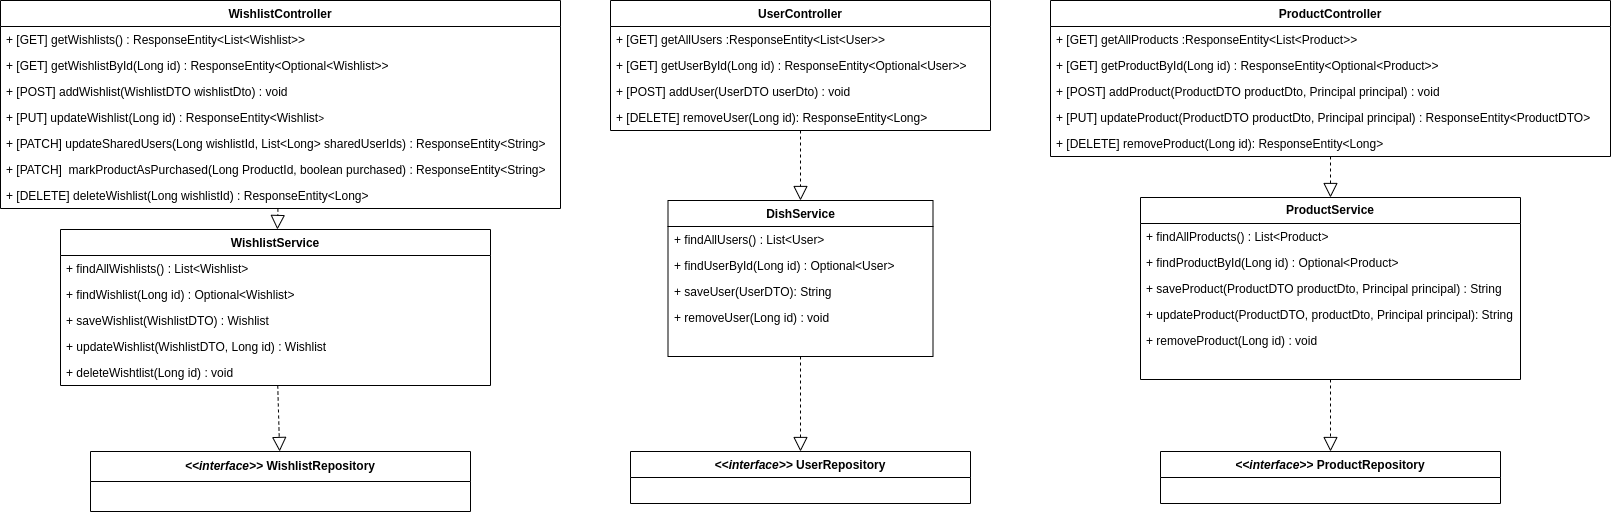

The diagram above was exported from draw.io. Its source (the exported page's mxGraphModel, read from the mxfile embedded in the PNG):
<mxGraphModel dx="3187" dy="1784" grid="1" gridSize="10" guides="1" tooltips="1" connect="1" arrows="1" fold="1" page="1" pageScale="1" pageWidth="1169" pageHeight="827" math="0" shadow="0">
  <root>
    <mxCell id="0" />
    <mxCell id="1" parent="0" />
    <mxCell id="2" value="WishlistService" style="swimlane;fontStyle=1;align=center;verticalAlign=top;childLayout=stackLayout;horizontal=1;startSize=26;horizontalStack=0;resizeParent=1;resizeParentMax=0;resizeLast=0;collapsible=1;marginBottom=0;whiteSpace=wrap;html=1;" vertex="1" parent="1">
      <mxGeometry x="1270" y="280" width="430" height="156" as="geometry" />
    </mxCell>
    <mxCell id="3" value="+ findAllWishlists() : List&amp;lt;Wishlist&amp;gt;" style="text;strokeColor=none;fillColor=none;align=left;verticalAlign=top;spacingLeft=4;spacingRight=4;overflow=hidden;rotatable=0;points=[[0,0.5],[1,0.5]];portConstraint=eastwest;whiteSpace=wrap;html=1;" vertex="1" parent="2">
      <mxGeometry y="26" width="430" height="26" as="geometry" />
    </mxCell>
    <mxCell id="4" value="+ findWishlist(Long id) : Optional&amp;lt;Wishlist&amp;gt;" style="text;strokeColor=none;fillColor=none;align=left;verticalAlign=top;spacingLeft=4;spacingRight=4;overflow=hidden;rotatable=0;points=[[0,0.5],[1,0.5]];portConstraint=eastwest;whiteSpace=wrap;html=1;" vertex="1" parent="2">
      <mxGeometry y="52" width="430" height="26" as="geometry" />
    </mxCell>
    <mxCell id="5" value="+ saveWishlist(WishlistDTO) : Wishlist" style="text;strokeColor=none;fillColor=none;align=left;verticalAlign=top;spacingLeft=4;spacingRight=4;overflow=hidden;rotatable=0;points=[[0,0.5],[1,0.5]];portConstraint=eastwest;whiteSpace=wrap;html=1;" vertex="1" parent="2">
      <mxGeometry y="78" width="430" height="26" as="geometry" />
    </mxCell>
    <mxCell id="6" value="+ updateWishlist(WishlistDTO, Long id) : Wishlist" style="text;strokeColor=none;fillColor=none;align=left;verticalAlign=top;spacingLeft=4;spacingRight=4;overflow=hidden;rotatable=0;points=[[0,0.5],[1,0.5]];portConstraint=eastwest;whiteSpace=wrap;html=1;" vertex="1" parent="2">
      <mxGeometry y="104" width="430" height="26" as="geometry" />
    </mxCell>
    <mxCell id="7" value="+ deleteWishtlist(Long id) : void" style="text;strokeColor=none;fillColor=none;align=left;verticalAlign=top;spacingLeft=4;spacingRight=4;overflow=hidden;rotatable=0;points=[[0,0.5],[1,0.5]];portConstraint=eastwest;whiteSpace=wrap;html=1;" vertex="1" parent="2">
      <mxGeometry y="130" width="430" height="26" as="geometry" />
    </mxCell>
    <mxCell id="8" value="UserController" style="swimlane;fontStyle=1;align=center;verticalAlign=top;childLayout=stackLayout;horizontal=1;startSize=26;horizontalStack=0;resizeParent=1;resizeParentMax=0;resizeLast=0;collapsible=1;marginBottom=0;whiteSpace=wrap;html=1;" vertex="1" parent="1">
      <mxGeometry x="1820" y="51" width="380" height="130" as="geometry" />
    </mxCell>
    <mxCell id="9" value="+ [GET] getAllUsers :ResponseEntity&amp;lt;List&amp;lt;User&amp;gt;&amp;gt;" style="text;strokeColor=none;fillColor=none;align=left;verticalAlign=top;spacingLeft=4;spacingRight=4;overflow=hidden;rotatable=0;points=[[0,0.5],[1,0.5]];portConstraint=eastwest;whiteSpace=wrap;html=1;" vertex="1" parent="8">
      <mxGeometry y="26" width="380" height="26" as="geometry" />
    </mxCell>
    <mxCell id="10" value="+ [GET] getUserById(Long id) : ResponseEntity&amp;lt;Optional&amp;lt;User&amp;gt;&amp;gt;" style="text;strokeColor=none;fillColor=none;align=left;verticalAlign=top;spacingLeft=4;spacingRight=4;overflow=hidden;rotatable=0;points=[[0,0.5],[1,0.5]];portConstraint=eastwest;whiteSpace=wrap;html=1;" vertex="1" parent="8">
      <mxGeometry y="52" width="380" height="26" as="geometry" />
    </mxCell>
    <mxCell id="11" value="+ [POST] addUser(UserDTO userDto) : void" style="text;strokeColor=none;fillColor=none;align=left;verticalAlign=top;spacingLeft=4;spacingRight=4;overflow=hidden;rotatable=0;points=[[0,0.5],[1,0.5]];portConstraint=eastwest;whiteSpace=wrap;html=1;" vertex="1" parent="8">
      <mxGeometry y="78" width="380" height="26" as="geometry" />
    </mxCell>
    <mxCell id="12" value="+ [DELETE] removeUser(Long id): ResponseEntity&amp;lt;Long&amp;gt;" style="text;strokeColor=none;fillColor=none;align=left;verticalAlign=top;spacingLeft=4;spacingRight=4;overflow=hidden;rotatable=0;points=[[0,0.5],[1,0.5]];portConstraint=eastwest;whiteSpace=wrap;html=1;" vertex="1" parent="8">
      <mxGeometry y="104" width="380" height="26" as="geometry" />
    </mxCell>
    <mxCell id="13" value="" style="endArrow=block;dashed=1;endFill=0;endSize=12;html=1;rounded=0;" edge="1" source="8" target="14" parent="1">
      <mxGeometry width="160" relative="1" as="geometry">
        <mxPoint x="1989.4099999999999" y="165" as="sourcePoint" />
        <mxPoint x="1989.4099999999999" y="275" as="targetPoint" />
      </mxGeometry>
    </mxCell>
    <mxCell id="14" value="DishService" style="swimlane;fontStyle=1;align=center;verticalAlign=top;childLayout=stackLayout;horizontal=1;startSize=26;horizontalStack=0;resizeParent=1;resizeParentMax=0;resizeLast=0;collapsible=1;marginBottom=0;whiteSpace=wrap;html=1;" vertex="1" parent="1">
      <mxGeometry x="1877.5" y="251" width="265" height="156" as="geometry" />
    </mxCell>
    <mxCell id="15" value="+ findAllUsers() : List&amp;lt;User&amp;gt;" style="text;strokeColor=none;fillColor=none;align=left;verticalAlign=top;spacingLeft=4;spacingRight=4;overflow=hidden;rotatable=0;points=[[0,0.5],[1,0.5]];portConstraint=eastwest;whiteSpace=wrap;html=1;" vertex="1" parent="14">
      <mxGeometry y="26" width="265" height="26" as="geometry" />
    </mxCell>
    <mxCell id="16" value="+ findUserById(Long id) : Optional&amp;lt;User&amp;gt;" style="text;strokeColor=none;fillColor=none;align=left;verticalAlign=top;spacingLeft=4;spacingRight=4;overflow=hidden;rotatable=0;points=[[0,0.5],[1,0.5]];portConstraint=eastwest;whiteSpace=wrap;html=1;" vertex="1" parent="14">
      <mxGeometry y="52" width="265" height="26" as="geometry" />
    </mxCell>
    <mxCell id="17" value="+ saveUser(UserDTO): String" style="text;strokeColor=none;fillColor=none;align=left;verticalAlign=top;spacingLeft=4;spacingRight=4;overflow=hidden;rotatable=0;points=[[0,0.5],[1,0.5]];portConstraint=eastwest;whiteSpace=wrap;html=1;" vertex="1" parent="14">
      <mxGeometry y="78" width="265" height="26" as="geometry" />
    </mxCell>
    <mxCell id="18" value="+ removeUser(Long id) : void" style="text;strokeColor=none;fillColor=none;align=left;verticalAlign=top;spacingLeft=4;spacingRight=4;overflow=hidden;rotatable=0;points=[[0,0.5],[1,0.5]];portConstraint=eastwest;whiteSpace=wrap;html=1;" vertex="1" parent="14">
      <mxGeometry y="104" width="265" height="26" as="geometry" />
    </mxCell>
    <mxCell id="19" style="text;strokeColor=none;fillColor=none;align=left;verticalAlign=top;spacingLeft=4;spacingRight=4;overflow=hidden;rotatable=0;points=[[0,0.5],[1,0.5]];portConstraint=eastwest;whiteSpace=wrap;html=1;" vertex="1" parent="14">
      <mxGeometry y="130" width="265" height="26" as="geometry" />
    </mxCell>
    <mxCell id="20" value="WishlistController" style="swimlane;fontStyle=1;align=center;verticalAlign=top;childLayout=stackLayout;horizontal=1;startSize=26;horizontalStack=0;resizeParent=1;resizeParentMax=0;resizeLast=0;collapsible=1;marginBottom=0;whiteSpace=wrap;html=1;" vertex="1" parent="1">
      <mxGeometry x="1210" y="51" width="560" height="208" as="geometry" />
    </mxCell>
    <mxCell id="21" value="+ [GET] getWishlists() : ResponseEntity&amp;lt;List&amp;lt;Wishlist&amp;gt;&amp;gt;" style="text;strokeColor=none;fillColor=none;align=left;verticalAlign=top;spacingLeft=4;spacingRight=4;overflow=hidden;rotatable=0;points=[[0,0.5],[1,0.5]];portConstraint=eastwest;whiteSpace=wrap;html=1;" vertex="1" parent="20">
      <mxGeometry y="26" width="560" height="26" as="geometry" />
    </mxCell>
    <mxCell id="22" value="+ [GET] getWishlistById(Long id) : ResponseEntity&amp;lt;Optional&amp;lt;Wishlist&amp;gt;&amp;gt;" style="text;strokeColor=none;fillColor=none;align=left;verticalAlign=top;spacingLeft=4;spacingRight=4;overflow=hidden;rotatable=0;points=[[0,0.5],[1,0.5]];portConstraint=eastwest;whiteSpace=wrap;html=1;" vertex="1" parent="20">
      <mxGeometry y="52" width="560" height="26" as="geometry" />
    </mxCell>
    <mxCell id="23" value="+ [POST] addWishlist(WishlistDTO wishlistDto) : void" style="text;strokeColor=none;fillColor=none;align=left;verticalAlign=top;spacingLeft=4;spacingRight=4;overflow=hidden;rotatable=0;points=[[0,0.5],[1,0.5]];portConstraint=eastwest;whiteSpace=wrap;html=1;" vertex="1" parent="20">
      <mxGeometry y="78" width="560" height="26" as="geometry" />
    </mxCell>
    <mxCell id="24" value="+ [PUT] updateWishlist(Long id) : ResponseEntity&amp;lt;Wishlist&lt;span style=&quot;font-size: 10px;&quot;&gt;&amp;gt;&lt;/span&gt;" style="text;strokeColor=none;fillColor=none;align=left;verticalAlign=top;spacingLeft=4;spacingRight=4;overflow=hidden;rotatable=0;points=[[0,0.5],[1,0.5]];portConstraint=eastwest;whiteSpace=wrap;html=1;" vertex="1" parent="20">
      <mxGeometry y="104" width="560" height="26" as="geometry" />
    </mxCell>
    <mxCell id="25" value="+ [PATCH] updateSharedUsers(Long wishlistId, List&amp;lt;Long&amp;gt; sharedUserIds) : ResponseEntity&amp;lt;String&amp;gt;" style="text;strokeColor=none;fillColor=none;align=left;verticalAlign=top;spacingLeft=4;spacingRight=4;overflow=hidden;rotatable=0;points=[[0,0.5],[1,0.5]];portConstraint=eastwest;whiteSpace=wrap;html=1;" vertex="1" parent="20">
      <mxGeometry y="130" width="560" height="26" as="geometry" />
    </mxCell>
    <mxCell id="26" value="+ [PATCH]&amp;nbsp; markProductAsPurchased(Long ProductId, boolean purchased) : ResponseEntity&amp;lt;String&amp;gt;" style="text;strokeColor=none;fillColor=none;align=left;verticalAlign=top;spacingLeft=4;spacingRight=4;overflow=hidden;rotatable=0;points=[[0,0.5],[1,0.5]];portConstraint=eastwest;whiteSpace=wrap;html=1;" vertex="1" parent="20">
      <mxGeometry y="156" width="560" height="26" as="geometry" />
    </mxCell>
    <mxCell id="27" value="+ [DELETE] deleteWishlist(Long wishlistId) : ResponseEntity&amp;lt;Long&amp;gt;" style="text;strokeColor=none;fillColor=none;align=left;verticalAlign=top;spacingLeft=4;spacingRight=4;overflow=hidden;rotatable=0;points=[[0,0.5],[1,0.5]];portConstraint=eastwest;whiteSpace=wrap;html=1;" vertex="1" parent="20">
      <mxGeometry y="182" width="560" height="26" as="geometry" />
    </mxCell>
    <mxCell id="28" value="" style="endArrow=block;dashed=1;endFill=0;endSize=12;html=1;rounded=0;" edge="1" source="14" target="29" parent="1">
      <mxGeometry width="160" relative="1" as="geometry">
        <mxPoint x="2024.09" y="447" as="sourcePoint" />
        <mxPoint x="2024" y="589" as="targetPoint" />
      </mxGeometry>
    </mxCell>
    <mxCell id="29" value="&lt;i&gt;&amp;lt;&amp;lt;interface&amp;gt;&amp;gt;&lt;/i&gt;&amp;nbsp;UserRepository" style="swimlane;fontStyle=1;align=center;verticalAlign=top;childLayout=stackLayout;horizontal=1;startSize=26;horizontalStack=0;resizeParent=1;resizeParentMax=0;resizeLast=0;collapsible=1;marginBottom=0;whiteSpace=wrap;html=1;" vertex="1" parent="1">
      <mxGeometry x="1840" y="502" width="340" height="52" as="geometry" />
    </mxCell>
    <mxCell id="30" style="text;strokeColor=none;fillColor=none;align=left;verticalAlign=top;spacingLeft=4;spacingRight=4;overflow=hidden;rotatable=0;points=[[0,0.5],[1,0.5]];portConstraint=eastwest;whiteSpace=wrap;html=1;" vertex="1" parent="29">
      <mxGeometry y="26" width="340" height="26" as="geometry" />
    </mxCell>
    <mxCell id="31" value="&lt;i&gt;&lt;b&gt;&amp;lt;&amp;lt;interface&amp;gt;&amp;gt;&lt;/b&gt;&amp;nbsp;&lt;/i&gt;&lt;b&gt;WishlistRepository&lt;/b&gt;" style="swimlane;fontStyle=0;childLayout=stackLayout;horizontal=1;startSize=30;fillColor=none;horizontalStack=0;resizeParent=1;resizeParentMax=0;resizeLast=0;collapsible=1;marginBottom=0;whiteSpace=wrap;html=1;" vertex="1" parent="1">
      <mxGeometry x="1300" y="502" width="380" height="60" as="geometry" />
    </mxCell>
    <mxCell id="32" value="" style="endArrow=block;dashed=1;endFill=0;endSize=12;html=1;rounded=0;" edge="1" source="20" target="2" parent="1">
      <mxGeometry width="160" relative="1" as="geometry">
        <mxPoint x="1512.2477064220188" y="280.5" as="sourcePoint" />
        <mxPoint x="1690" y="388.5" as="targetPoint" />
      </mxGeometry>
    </mxCell>
    <mxCell id="33" value="" style="endArrow=block;dashed=1;endFill=0;endSize=12;html=1;rounded=0;" edge="1" source="2" target="31" parent="1">
      <mxGeometry width="160" relative="1" as="geometry">
        <mxPoint x="1560" y="366" as="sourcePoint" />
        <mxPoint x="1720" y="366" as="targetPoint" />
      </mxGeometry>
    </mxCell>
    <mxCell id="34" value="ProductController" style="swimlane;fontStyle=1;align=center;verticalAlign=top;childLayout=stackLayout;horizontal=1;startSize=26;horizontalStack=0;resizeParent=1;resizeParentMax=0;resizeLast=0;collapsible=1;marginBottom=0;whiteSpace=wrap;html=1;" vertex="1" parent="1">
      <mxGeometry x="2260" y="51" width="560" height="156" as="geometry" />
    </mxCell>
    <mxCell id="35" value="+ [GET] getAllProducts :ResponseEntity&amp;lt;List&amp;lt;Product&amp;gt;&amp;gt;" style="text;strokeColor=none;fillColor=none;align=left;verticalAlign=top;spacingLeft=4;spacingRight=4;overflow=hidden;rotatable=0;points=[[0,0.5],[1,0.5]];portConstraint=eastwest;whiteSpace=wrap;html=1;" vertex="1" parent="34">
      <mxGeometry y="26" width="560" height="26" as="geometry" />
    </mxCell>
    <mxCell id="36" value="+ [GET] getProductById(Long id) : ResponseEntity&amp;lt;Optional&amp;lt;Product&amp;gt;&amp;gt;" style="text;strokeColor=none;fillColor=none;align=left;verticalAlign=top;spacingLeft=4;spacingRight=4;overflow=hidden;rotatable=0;points=[[0,0.5],[1,0.5]];portConstraint=eastwest;whiteSpace=wrap;html=1;" vertex="1" parent="34">
      <mxGeometry y="52" width="560" height="26" as="geometry" />
    </mxCell>
    <mxCell id="37" value="+ [POST] addProduct(ProductDTO productDto, Principal principal) : void" style="text;strokeColor=none;fillColor=none;align=left;verticalAlign=top;spacingLeft=4;spacingRight=4;overflow=hidden;rotatable=0;points=[[0,0.5],[1,0.5]];portConstraint=eastwest;whiteSpace=wrap;html=1;" vertex="1" parent="34">
      <mxGeometry y="78" width="560" height="26" as="geometry" />
    </mxCell>
    <mxCell id="38" value="+ [PUT] updateProduct(ProductDTO productDto, Principal principal) : ResponseEntity&amp;lt;ProductDTO&amp;gt;" style="text;strokeColor=none;fillColor=none;align=left;verticalAlign=top;spacingLeft=4;spacingRight=4;overflow=hidden;rotatable=0;points=[[0,0.5],[1,0.5]];portConstraint=eastwest;whiteSpace=wrap;html=1;" vertex="1" parent="34">
      <mxGeometry y="104" width="560" height="26" as="geometry" />
    </mxCell>
    <mxCell id="39" value="+ [DELETE] removeProduct(Long id): ResponseEntity&amp;lt;Long&amp;gt;" style="text;strokeColor=none;fillColor=none;align=left;verticalAlign=top;spacingLeft=4;spacingRight=4;overflow=hidden;rotatable=0;points=[[0,0.5],[1,0.5]];portConstraint=eastwest;whiteSpace=wrap;html=1;" vertex="1" parent="34">
      <mxGeometry y="130" width="560" height="26" as="geometry" />
    </mxCell>
    <mxCell id="40" value="" style="endArrow=block;dashed=1;endFill=0;endSize=12;html=1;rounded=0;" edge="1" source="34" target="41" parent="1">
      <mxGeometry width="160" relative="1" as="geometry">
        <mxPoint x="2477" y="191" as="sourcePoint" />
        <mxPoint x="2477" y="261" as="targetPoint" />
      </mxGeometry>
    </mxCell>
    <mxCell id="41" value="&lt;b&gt;ProductService&lt;/b&gt;" style="swimlane;fontStyle=0;childLayout=stackLayout;horizontal=1;startSize=26;fillColor=none;horizontalStack=0;resizeParent=1;resizeParentMax=0;resizeLast=0;collapsible=1;marginBottom=0;whiteSpace=wrap;html=1;" vertex="1" parent="1">
      <mxGeometry x="2350" y="248" width="380" height="182" as="geometry" />
    </mxCell>
    <mxCell id="42" value="+ findAllProducts() : List&amp;lt;Product&amp;gt;" style="text;strokeColor=none;fillColor=none;align=left;verticalAlign=top;spacingLeft=4;spacingRight=4;overflow=hidden;rotatable=0;points=[[0,0.5],[1,0.5]];portConstraint=eastwest;whiteSpace=wrap;html=1;" vertex="1" parent="41">
      <mxGeometry y="26" width="380" height="26" as="geometry" />
    </mxCell>
    <mxCell id="43" value="+ findProductById(Long id) : Optional&amp;lt;Product&amp;gt;" style="text;strokeColor=none;fillColor=none;align=left;verticalAlign=top;spacingLeft=4;spacingRight=4;overflow=hidden;rotatable=0;points=[[0,0.5],[1,0.5]];portConstraint=eastwest;whiteSpace=wrap;html=1;" vertex="1" parent="41">
      <mxGeometry y="52" width="380" height="26" as="geometry" />
    </mxCell>
    <mxCell id="44" value="+ saveProduct(ProductDTO productDto, Principal principal) : String" style="text;strokeColor=none;fillColor=none;align=left;verticalAlign=top;spacingLeft=4;spacingRight=4;overflow=hidden;rotatable=0;points=[[0,0.5],[1,0.5]];portConstraint=eastwest;whiteSpace=wrap;html=1;" vertex="1" parent="41">
      <mxGeometry y="78" width="380" height="26" as="geometry" />
    </mxCell>
    <mxCell id="45" value="+ updateProduct(ProductDTO, productDto, Principal principal): String" style="text;strokeColor=none;fillColor=none;align=left;verticalAlign=top;spacingLeft=4;spacingRight=4;overflow=hidden;rotatable=0;points=[[0,0.5],[1,0.5]];portConstraint=eastwest;whiteSpace=wrap;html=1;" vertex="1" parent="41">
      <mxGeometry y="104" width="380" height="26" as="geometry" />
    </mxCell>
    <mxCell id="46" value="+ removeProduct(Long id) : void" style="text;strokeColor=none;fillColor=none;align=left;verticalAlign=top;spacingLeft=4;spacingRight=4;overflow=hidden;rotatable=0;points=[[0,0.5],[1,0.5]];portConstraint=eastwest;whiteSpace=wrap;html=1;" vertex="1" parent="41">
      <mxGeometry y="130" width="380" height="26" as="geometry" />
    </mxCell>
    <mxCell id="47" style="text;strokeColor=none;fillColor=none;align=left;verticalAlign=top;spacingLeft=4;spacingRight=4;overflow=hidden;rotatable=0;points=[[0,0.5],[1,0.5]];portConstraint=eastwest;whiteSpace=wrap;html=1;" vertex="1" parent="41">
      <mxGeometry y="156" width="380" height="26" as="geometry" />
    </mxCell>
    <mxCell id="48" value="&lt;i&gt;&amp;lt;&amp;lt;interface&amp;gt;&amp;gt;&lt;/i&gt;&amp;nbsp;ProductRepository" style="swimlane;fontStyle=1;align=center;verticalAlign=top;childLayout=stackLayout;horizontal=1;startSize=26;horizontalStack=0;resizeParent=1;resizeParentMax=0;resizeLast=0;collapsible=1;marginBottom=0;whiteSpace=wrap;html=1;" vertex="1" parent="1">
      <mxGeometry x="2370" y="502" width="340" height="52" as="geometry" />
    </mxCell>
    <mxCell id="49" style="text;strokeColor=none;fillColor=none;align=left;verticalAlign=top;spacingLeft=4;spacingRight=4;overflow=hidden;rotatable=0;points=[[0,0.5],[1,0.5]];portConstraint=eastwest;whiteSpace=wrap;html=1;" vertex="1" parent="48">
      <mxGeometry y="26" width="340" height="26" as="geometry" />
    </mxCell>
    <mxCell id="50" value="" style="endArrow=block;dashed=1;endFill=0;endSize=12;html=1;rounded=0;" edge="1" source="41" target="48" parent="1">
      <mxGeometry width="160" relative="1" as="geometry">
        <mxPoint x="2100" y="425" as="sourcePoint" />
        <mxPoint x="2100" y="524" as="targetPoint" />
      </mxGeometry>
    </mxCell>
  </root>
</mxGraphModel>